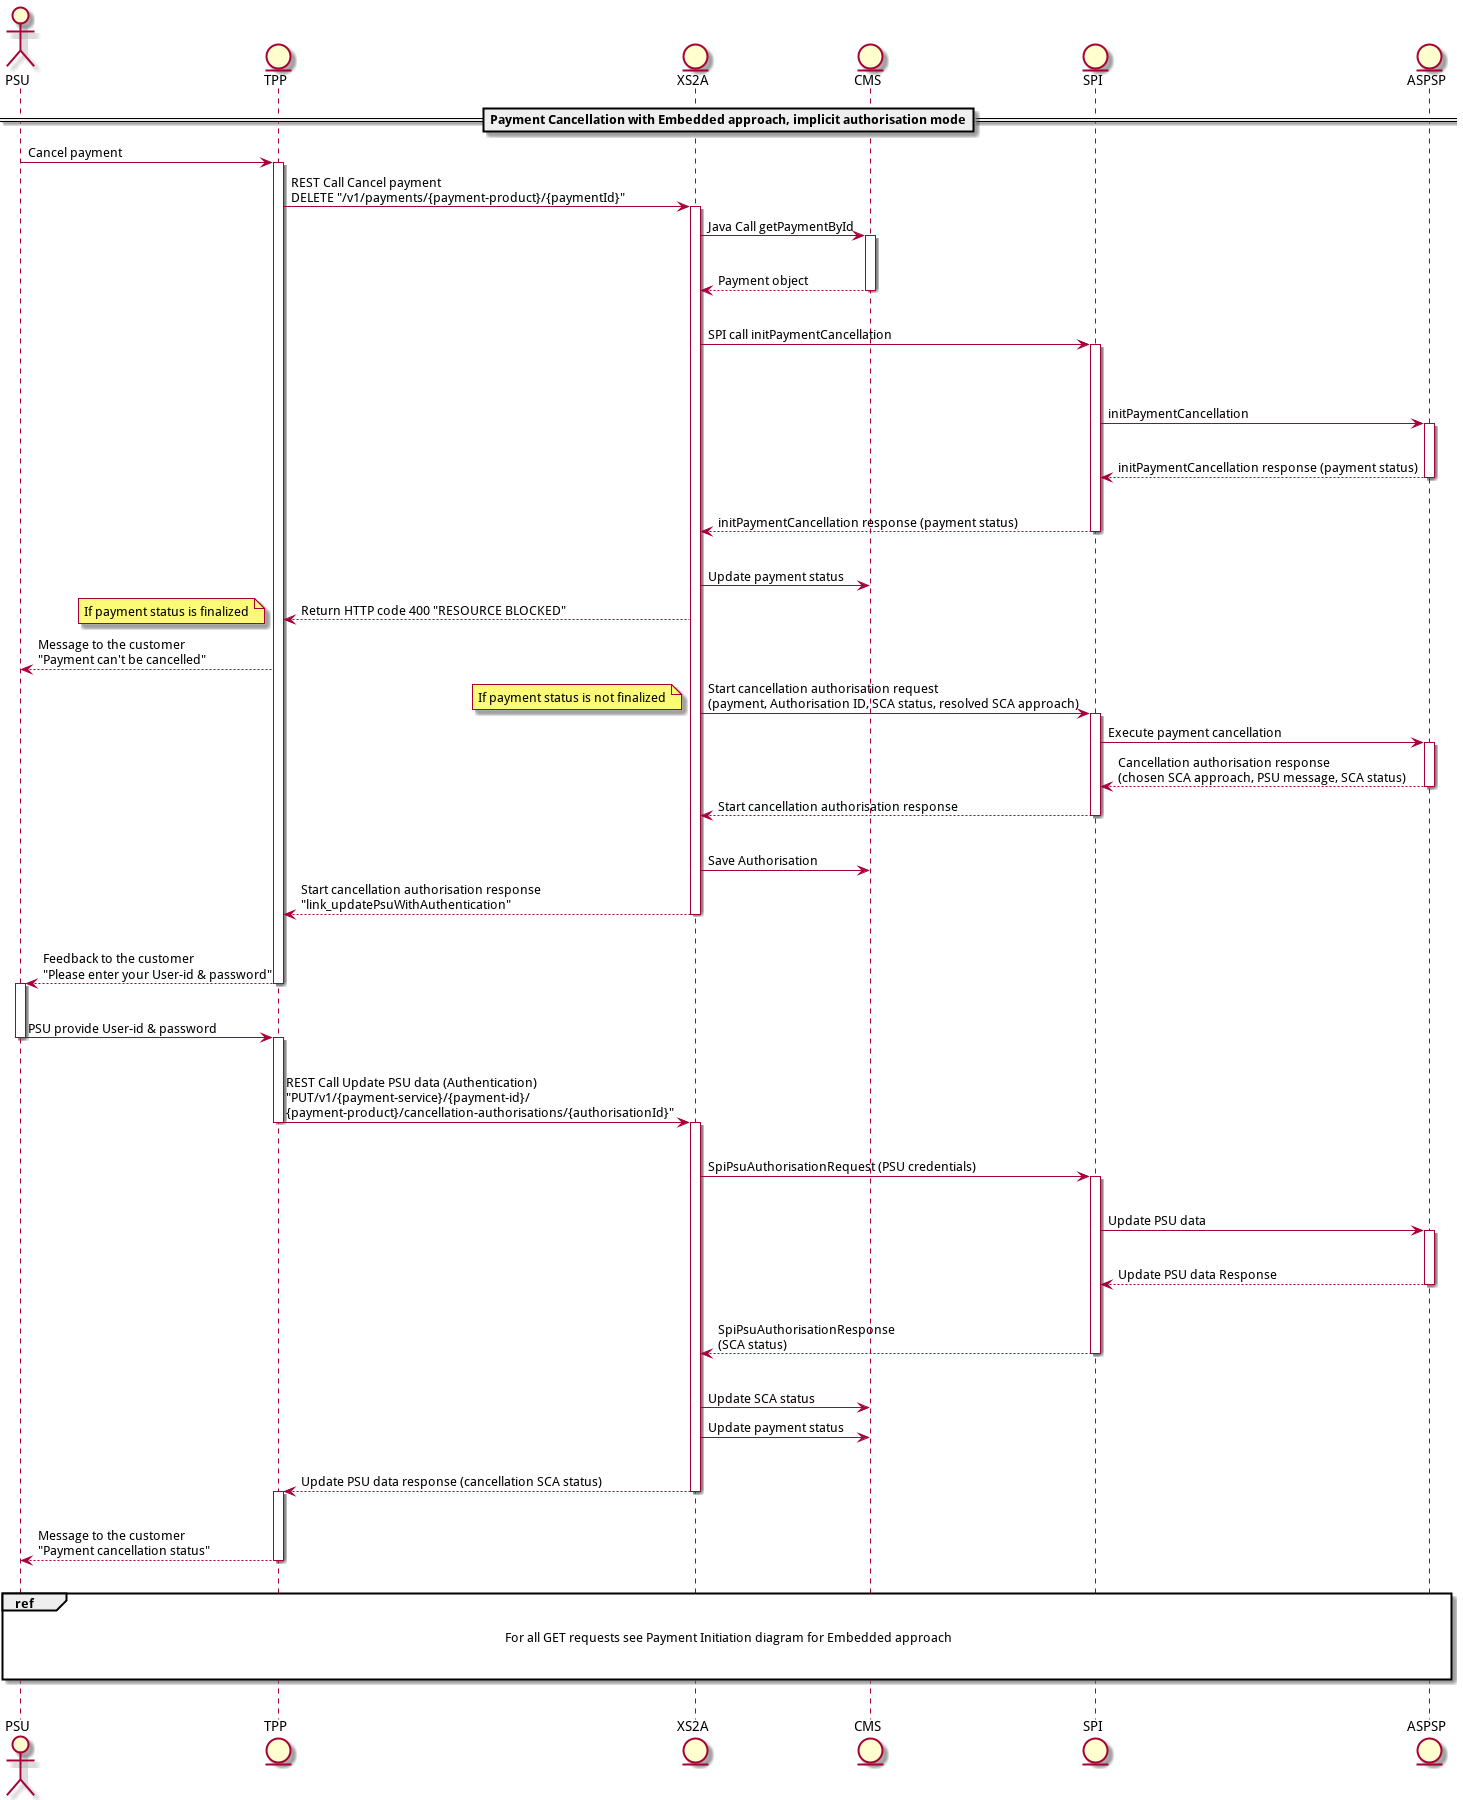

The diagram above was rendered by PlantUML. Its source (embedded in the PNG):
@startuml
actor PSU
entity TPP
entity XS2A
entity CMS
entity SPI
entity ASPSP
== Payment Cancellation with Embedded approach, implicit authorisation mode==

PSU->TPP: Cancel payment

activate TPP
TPP -> XS2A: REST Call Cancel payment\nDELETE "/v1/payments/{payment-product}/{paymentId}"
activate XS2A
XS2A->CMS: Java Call getPaymentById
activate CMS
|||
CMS-->XS2A: Payment object
|||
deactivate CMS
XS2A->SPI: SPI call initPaymentCancellation
|||
activate SPI
|||
SPI->ASPSP: initPaymentCancellation
activate ASPSP
|||
ASPSP-->SPI: initPaymentCancellation response (payment status)
|||
deactivate ASPSP

SPI-->XS2A: initPaymentCancellation response (payment status)
deactivate SPI
|||
XS2A->CMS: Update payment status
XS2A-->TPP: Return HTTP code 400 "RESOURCE BLOCKED"
note left
         If payment status is finalized
end note
TPP-->PSU: Message to the customer\n"Payment can't be cancelled"
XS2A->SPI: Start cancellation authorisation request \n(payment, Authorisation ID, SCA status, resolved SCA approach)
note left
         If payment status is not finalized
end note
activate SPI
SPI->ASPSP: Execute payment cancellation
activate ASPSP
ASPSP-->SPI: Cancellation authorisation response \n(chosen SCA approach, PSU message, SCA status)
deactivate ASPSP
SPI-->XS2A: Start cancellation authorisation response
deactivate SPI
|||
XS2A->CMS: Save Authorisation
XS2A-->TPP:Start cancellation authorisation response\n"link_updatePsuWithAuthentication"
deactivate XS2A
|||
TPP-->PSU: Feedback to the customer\n"Please enter your User-id & password"
deactivate TPP
activate PSU
|||
PSU->TPP: PSU provide User-id & password
deactivate PSU
activate TPP
|||
TPP->XS2A: REST Call Update PSU data (Authentication)\n"PUT/v1/{payment-service}/{payment-id}/\n{payment-product}/cancellation-authorisations/{authorisationId}"
deactivate TPP
activate XS2A
|||
XS2A->SPI: SpiPsuAuthorisationRequest (PSU credentials)
activate SPI
|||
SPI->ASPSP: Update PSU data
activate ASPSP
|||
ASPSP-->SPI: Update PSU data Response
deactivate ASPSP
|||
SPI-->XS2A: SpiPsuAuthorisationResponse\n(SCA status)
|||
deactivate SPI
XS2A->CMS: Update SCA status
XS2A->CMS: Update payment status
|||
XS2A-->TPP: Update PSU data response (cancellation SCA status)
deactivate XS2A
activate TPP
|||
TPP-->PSU: Message to the customer\n"Payment cancellation status"
deactivate TPP
|||
ref over PSU, ASPSP

For all GET requests see Payment Initiation diagram for Embedded approach


end ref
|||
@enduml